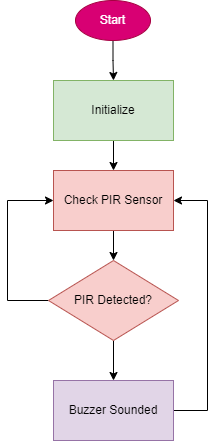

The diagram above was exported from draw.io. Its source (the exported page's mxGraphModel, read from the mxfile embedded in the PNG):
<mxGraphModel dx="1038" dy="641" grid="1" gridSize="10" guides="1" tooltips="1" connect="1" arrows="1" fold="1" page="1" pageScale="1" pageWidth="850" pageHeight="1100" math="0" shadow="0">
  <root>
    <mxCell id="0" />
    <mxCell id="1" parent="0" />
    <mxCell id="Hsej06rWCbJhKzANmImc-6" value="" style="edgeStyle=orthogonalEdgeStyle;rounded=0;orthogonalLoop=1;jettySize=auto;html=1;" edge="1" parent="1" source="Hsej06rWCbJhKzANmImc-1" target="Hsej06rWCbJhKzANmImc-2">
      <mxGeometry relative="1" as="geometry" />
    </mxCell>
    <mxCell id="Hsej06rWCbJhKzANmImc-1" value="Start" style="ellipse;whiteSpace=wrap;html=1;fillColor=#d80073;fontColor=#ffffff;strokeColor=#A50040;" vertex="1" parent="1">
      <mxGeometry x="388" y="20" width="75" height="40" as="geometry" />
    </mxCell>
    <mxCell id="Hsej06rWCbJhKzANmImc-7" value="" style="edgeStyle=orthogonalEdgeStyle;rounded=0;orthogonalLoop=1;jettySize=auto;html=1;" edge="1" parent="1" source="Hsej06rWCbJhKzANmImc-2" target="Hsej06rWCbJhKzANmImc-3">
      <mxGeometry relative="1" as="geometry" />
    </mxCell>
    <mxCell id="Hsej06rWCbJhKzANmImc-2" value="Initialize" style="rounded=0;whiteSpace=wrap;html=1;fillColor=#d5e8d4;strokeColor=#82b366;" vertex="1" parent="1">
      <mxGeometry x="366" y="100" width="120" height="60" as="geometry" />
    </mxCell>
    <mxCell id="Hsej06rWCbJhKzANmImc-8" value="" style="edgeStyle=orthogonalEdgeStyle;rounded=0;orthogonalLoop=1;jettySize=auto;html=1;" edge="1" parent="1" source="Hsej06rWCbJhKzANmImc-3" target="Hsej06rWCbJhKzANmImc-4">
      <mxGeometry relative="1" as="geometry" />
    </mxCell>
    <mxCell id="Hsej06rWCbJhKzANmImc-3" value="Check PIR Sensor" style="rounded=0;whiteSpace=wrap;html=1;fillColor=#f8cecc;strokeColor=#b85450;" vertex="1" parent="1">
      <mxGeometry x="366" y="190" width="120" height="60" as="geometry" />
    </mxCell>
    <mxCell id="Hsej06rWCbJhKzANmImc-9" value="" style="edgeStyle=orthogonalEdgeStyle;rounded=0;orthogonalLoop=1;jettySize=auto;html=1;" edge="1" parent="1" source="Hsej06rWCbJhKzANmImc-4" target="Hsej06rWCbJhKzANmImc-5">
      <mxGeometry relative="1" as="geometry" />
    </mxCell>
    <mxCell id="Hsej06rWCbJhKzANmImc-10" style="edgeStyle=orthogonalEdgeStyle;rounded=0;orthogonalLoop=1;jettySize=auto;html=1;exitX=0;exitY=0.5;exitDx=0;exitDy=0;entryX=0;entryY=0.5;entryDx=0;entryDy=0;" edge="1" parent="1" source="Hsej06rWCbJhKzANmImc-4" target="Hsej06rWCbJhKzANmImc-3">
      <mxGeometry relative="1" as="geometry">
        <Array as="points">
          <mxPoint x="320" y="320" />
          <mxPoint x="320" y="220" />
        </Array>
      </mxGeometry>
    </mxCell>
    <mxCell id="Hsej06rWCbJhKzANmImc-4" value="PIR Detected?" style="rhombus;whiteSpace=wrap;html=1;fillColor=#f8cecc;strokeColor=#b85450;" vertex="1" parent="1">
      <mxGeometry x="361" y="280" width="130" height="80" as="geometry" />
    </mxCell>
    <mxCell id="Hsej06rWCbJhKzANmImc-11" style="edgeStyle=orthogonalEdgeStyle;rounded=0;orthogonalLoop=1;jettySize=auto;html=1;exitX=1;exitY=0.5;exitDx=0;exitDy=0;entryX=1;entryY=0.5;entryDx=0;entryDy=0;" edge="1" parent="1" source="Hsej06rWCbJhKzANmImc-5" target="Hsej06rWCbJhKzANmImc-3">
      <mxGeometry relative="1" as="geometry">
        <Array as="points">
          <mxPoint x="520" y="430" />
          <mxPoint x="520" y="220" />
        </Array>
      </mxGeometry>
    </mxCell>
    <mxCell id="Hsej06rWCbJhKzANmImc-5" value="Buzzer Sounded" style="rounded=0;whiteSpace=wrap;html=1;fillColor=#e1d5e7;strokeColor=#9673a6;" vertex="1" parent="1">
      <mxGeometry x="366" y="400" width="120" height="60" as="geometry" />
    </mxCell>
  </root>
</mxGraphModel>